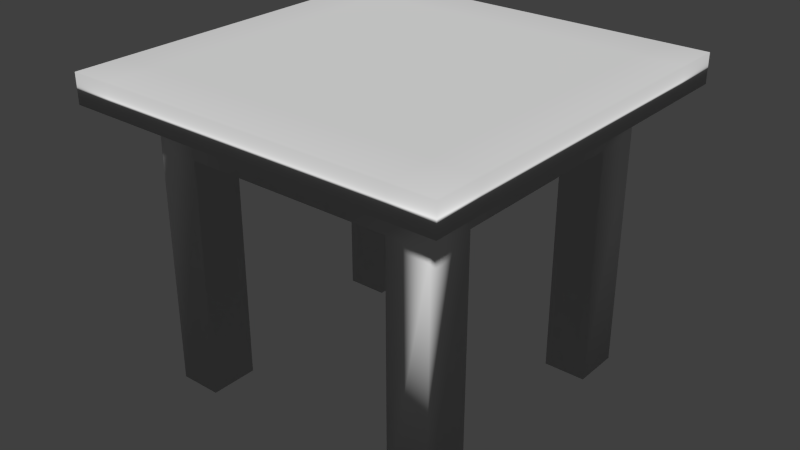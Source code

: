 # Source: table.blend  (saved by Blender 2.75.0; exported with 4.5.12 LTS)
import bpy
from mathutils import Matrix  # noqa: F401  (used for matrix-valued properties, if any)

bpy.ops.wm.read_factory_settings(use_empty=True)
scene = bpy.context.scene
scene.name = 'Scene'

# ---- collections
col_collection_1 = bpy.data.collections.new('Collection 1'); scene.collection.children.link(col_collection_1)

# ---- world
world_world = bpy.data.worlds.new('World'); scene.world = world_world
world_world.color = (0.05088, 0.05088, 0.05088)
world_world.use_sun_shadow = False
world_world.sun_shadow_jitter_overblur = 0.0
world_world.cycles.sampling_method = 'MANUAL'
world_world.cycles.sample_map_resolution = 256

# ---- meshes
me_cube_001 = bpy.data.meshes.new('Cube.001')
me_cube_001.from_pydata([(-1.0, -1.0, -1.0), (-1.0, -1.0, 1.0), (-1.0, 1.0, -1.0), (-1.0, 1.0, 1.0), (1.0, -1.0, -1.0), (1.0, -1.0, 1.0), (1.0, 1.0, -1.0), (1.0, 1.0, 1.0), (-1.0, -0.75, 1.0), (-1.0, -0.5, 1.0), (-1.0, -0.25, 1.0), (-1.0, 0.0, 1.0), (-1.0, 0.25, 1.0), (-1.0, 0.5, 1.0), (-1.0, 0.75, 1.0), (-1.0, 0.75, -1.0), (-1.0, 0.5, -1.0), (-1.0, 0.25, -1.0), (-1.0, 0.0, -1.0), (-1.0, -0.25, -1.0), (-1.0, -0.5, -1.0), (-1.0, -0.75, -1.0), (1.0, 0.75, 1.0), (1.0, 0.5, 1.0), (1.0, 0.25, 1.0), (1.0, 0.0, 1.0), (1.0, -0.25, 1.0), (1.0, -0.5, 1.0), (1.0, -0.75, 1.0), (1.0, -0.75, -1.0), (1.0, -0.5, -1.0), (1.0, -0.25, -1.0), (1.0, 0.0, -1.0), (1.0, 0.25, -1.0), (1.0, 0.5, -1.0), (1.0, 0.75, -1.0), (-0.7778, 1.0, 1.0), (-0.5556, 1.0, 1.0), (-0.3333, 1.0, 1.0), (-0.1111, 1.0, 1.0), (0.1111, 1.0, 1.0), (0.3333, 1.0, 1.0), (0.5556, 1.0, 1.0), (0.7778, 1.0, 1.0), (0.7778, 1.0, -1.0), (0.5556, 1.0, -1.0), (0.3333, 1.0, -1.0), (0.1111, 1.0, -1.0), (-0.1111, 1.0, -1.0), (-0.3333, 1.0, -1.0), (-0.5556, 1.0, -1.0), (-0.7778, 1.0, -1.0), (0.7778, -1.0, 1.0), (0.5556, -1.0, 1.0), (0.3333, -1.0, 1.0), (0.1111, -1.0, 1.0), (-0.1111, -1.0, 1.0), (-0.3333, -1.0, 1.0), (-0.5556, -1.0, 1.0), (-0.7778, -1.0, 1.0), (-0.7778, -1.0, -1.0), (-0.5556, -1.0, -1.0), (-0.3333, -1.0, -1.0), (-0.1111, -1.0, -1.0), (0.1111, -1.0, -1.0), (0.3333, -1.0, -1.0), (0.5556, -1.0, -1.0), (0.7778, -1.0, -1.0), (0.7778, -0.75, 1.0), (0.5556, -0.75, 1.0), (0.3333, -0.75, 1.0), (0.1111, -0.75, 1.0), (-0.1111, -0.75, 1.0), (-0.3333, -0.75, 1.0), (-0.5556, -0.75, 1.0), (-0.7778, -0.75, 1.0), (0.7778, -0.5, 1.0), (0.5556, -0.5, 1.0), (0.3333, -0.5, 1.0), (0.1111, -0.5, 1.0), (-0.1111, -0.5, 1.0), (-0.3333, -0.5, 1.0), (-0.5556, -0.5, 1.0), (-0.7778, -0.5, 1.0), (0.7778, -0.25, 1.0), (0.5556, -0.25, 1.0), (0.3333, -0.25, 1.0), (0.1111, -0.25, 1.0), (-0.1111, -0.25, 1.0), (-0.3333, -0.25, 1.0), (-0.5556, -0.25, 1.0), (-0.7778, -0.25, 1.0), (0.7778, 0.0, 1.0), (0.5556, 0.0, 1.0), (0.3333, 0.0, 1.0), (0.1111, 0.0, 1.0), (-0.1111, 0.0, 1.0), (-0.3333, 0.0, 1.0), (-0.5556, 0.0, 1.0), (-0.7778, 0.0, 1.0), (0.7778, 0.25, 1.0), (0.5556, 0.25, 1.0), (0.3333, 0.25, 1.0), (0.1111, 0.25, 1.0), (-0.1111, 0.25, 1.0), (-0.3333, 0.25, 1.0), (-0.5556, 0.25, 1.0), (-0.7778, 0.25, 1.0), (0.7778, 0.5, 1.0), (0.5556, 0.5, 1.0), (0.3333, 0.5, 1.0), (0.1111, 0.5, 1.0), (-0.1111, 0.5, 1.0), (-0.3333, 0.5, 1.0), (-0.5556, 0.5, 1.0), (-0.7778, 0.5, 1.0), (0.7778, 0.75, 1.0), (0.5556, 0.75, 1.0), (0.3333, 0.75, 1.0), (0.1111, 0.75, 1.0), (-0.1111, 0.75, 1.0), (-0.3333, 0.75, 1.0), (-0.5556, 0.75, 1.0), (-0.7778, 0.75, 1.0), (-0.7778, -0.75, -1.0), (-0.5556, -0.75, -1.0), (-0.3333, -0.75, -1.0), (-0.1111, -0.75, -1.0), (0.1111, -0.75, -1.0), (0.3333, -0.75, -1.0), (0.5556, -0.75, -1.0), (0.7778, -0.75, -1.0), (-0.7778, -0.5, -1.0), (-0.5556, -0.5, -1.0), (-0.3333, -0.5, -1.0), (-0.1111, -0.5, -1.0), (0.1111, -0.5, -1.0), (0.3333, -0.5, -1.0), (0.5556, -0.5, -1.0), (0.7778, -0.5, -1.0), (-0.7778, -0.25, -1.0), (-0.5556, -0.25, -1.0), (-0.3333, -0.25, -1.0), (-0.1111, -0.25, -1.0), (0.1111, -0.25, -1.0), (0.3333, -0.25, -1.0), (0.5556, -0.25, -1.0), (0.7778, -0.25, -1.0), (-0.7778, 0.0, -1.0), (-0.5556, 0.0, -1.0), (-0.3333, 0.0, -1.0), (-0.1111, 0.0, -1.0), (0.1111, 0.0, -1.0), (0.3333, 0.0, -1.0), (0.5556, 0.0, -1.0), (0.7778, 0.0, -1.0), (-0.7778, 0.25, -1.0), (-0.5556, 0.25, -1.0), (-0.3333, 0.25, -1.0), (-0.1111, 0.25, -1.0), (0.1111, 0.25, -1.0), (0.3333, 0.25, -1.0), (0.5556, 0.25, -1.0), (0.7778, 0.25, -1.0), (-0.7778, 0.5, -1.0), (-0.5556, 0.5, -1.0), (-0.3333, 0.5, -1.0), (-0.1111, 0.5, -1.0), (0.1111, 0.5, -1.0), (0.3333, 0.5, -1.0), (0.5556, 0.5, -1.0), (0.7778, 0.5, -1.0), (-0.7778, 0.75, -1.0), (-0.5556, 0.75, -1.0), (-0.3333, 0.75, -1.0), (-0.1111, 0.75, -1.0), (0.1111, 0.75, -1.0), (0.3333, 0.75, -1.0), (0.5556, 0.75, -1.0), (0.7778, 0.75, -1.0), (-0.7778, -0.75, -3.997), (-0.5556, -0.75, -3.997), (-0.3333, -0.75, -3.997), (-0.1111, -0.75, -3.997), (0.1111, -0.75, -3.997), (0.3333, -0.75, -3.997), (0.5556, -0.75, -3.997), (0.7778, -0.75, -3.997), (-0.7778, -0.5, -3.997), (-0.5556, -0.5, -3.997), (-0.3333, -0.5, -3.997), (-0.1111, -0.5, -3.997), (0.1111, -0.5, -3.997), (0.3333, -0.5, -3.997), (0.5556, -0.5, -3.997), (0.7778, -0.5, -3.997), (-0.7778, -0.25, -3.997), (-0.5556, -0.25, -3.997), (0.5556, -0.25, -3.997), (0.7778, -0.25, -3.997), (-0.7778, 0.0, -3.997), (-0.5556, 0.0, -3.997), (0.5556, 0.0, -3.997), (0.7778, 0.0, -3.997), (-0.7778, 0.25, -3.997), (-0.5556, 0.25, -3.997), (0.5556, 0.25, -3.997), (0.7778, 0.25, -3.997), (-0.7778, 0.5, -3.997), (-0.5556, 0.5, -3.997), (-0.3333, 0.5, -3.997), (-0.1111, 0.5, -3.997), (0.1111, 0.5, -3.997), (0.3333, 0.5, -3.997), (0.5556, 0.5, -3.997), (0.7778, 0.5, -3.997), (-0.7778, 0.75, -3.997), (-0.5556, 0.75, -3.997), (-0.3333, 0.75, -3.997), (-0.1111, 0.75, -3.997), (0.1111, 0.75, -3.997), (0.3333, 0.75, -3.997), (0.5556, 0.75, -3.997), (0.7778, 0.75, -3.997), (-0.7778, -0.75, -20.38), (-0.5556, -0.75, -20.38), (0.5556, -0.75, -20.38), (0.7778, -0.75, -20.38), (-0.7778, -0.5, -20.38), (-0.5556, -0.5, -20.38), (0.5556, -0.5, -20.38), (0.7778, -0.5, -20.38), (-0.7778, 0.5, -20.38), (-0.5556, 0.5, -20.38), (0.5556, 0.5, -20.38), (0.7778, 0.5, -20.38), (-0.7778, 0.75, -20.38), (-0.5556, 0.75, -20.38), (0.5556, 0.75, -20.38), (0.7778, 0.75, -20.38)], [], [(14, 3, 2, 15), (43, 7, 6, 44), (28, 5, 4, 29), (59, 1, 0, 60), (179, 44, 6, 35), (123, 36, 3, 14), (59, 75, 8, 1), (75, 83, 9, 8), (83, 91, 10, 9), (91, 99, 11, 10), (99, 107, 12, 11), (107, 115, 13, 12), (115, 123, 14, 13), (67, 131, 29, 4), (131, 139, 30, 29), (139, 147, 31, 30), (147, 155, 32, 31), (155, 163, 33, 32), (163, 171, 34, 33), (171, 179, 35, 34), (7, 22, 35, 6), (22, 23, 34, 35), (23, 24, 33, 34), (24, 25, 32, 33), (25, 26, 31, 32), (26, 27, 30, 31), (27, 28, 29, 30), (1, 8, 21, 0), (8, 9, 20, 21), (9, 10, 19, 20), (10, 11, 18, 19), (11, 12, 17, 18), (12, 13, 16, 17), (13, 14, 15, 16), (16, 15, 172, 164), (139, 131, 187, 195), (172, 173, 217, 216), (141, 133, 189, 197), (132, 140, 196, 188), (131, 130, 186, 187), (155, 147, 199, 203), (130, 129, 185, 186), (17, 16, 164, 156), (157, 149, 201, 205), (157, 165, 166, 158), (158, 166, 167, 159), (159, 167, 168, 160), (160, 168, 169, 161), (161, 169, 170, 162), (170, 169, 213, 214), (18, 17, 156, 148), (146, 154, 202, 198), (149, 157, 158, 150), (150, 158, 159, 151), (151, 159, 160, 152), (152, 160, 161, 153), (153, 161, 162, 154), (129, 128, 184, 185), (19, 18, 148, 140), (148, 156, 204, 200), (141, 149, 150, 142), (142, 150, 151, 143), (143, 151, 152, 144), (144, 152, 153, 145), (145, 153, 154, 146), (169, 168, 212, 213), (20, 19, 140, 132), (128, 127, 183, 184), (133, 141, 142, 134), (134, 142, 143, 135), (135, 143, 144, 136), (136, 144, 145, 137), (137, 145, 146, 138), (171, 163, 207, 215), (21, 20, 132, 124), (168, 167, 211, 212), (127, 126, 182, 183), (162, 170, 214, 206), (167, 166, 210, 211), (164, 172, 216, 208), (124, 132, 188, 180), (126, 125, 181, 182), (0, 21, 124, 60), (60, 124, 125, 61), (61, 125, 126, 62), (62, 126, 127, 63), (63, 127, 128, 64), (64, 128, 129, 65), (65, 129, 130, 66), (66, 130, 131, 67), (23, 22, 116, 108), (108, 116, 117, 109), (109, 117, 118, 110), (110, 118, 119, 111), (111, 119, 120, 112), (112, 120, 121, 113), (113, 121, 122, 114), (114, 122, 123, 115), (24, 23, 108, 100), (100, 108, 109, 101), (101, 109, 110, 102), (102, 110, 111, 103), (103, 111, 112, 104), (104, 112, 113, 105), (105, 113, 114, 106), (106, 114, 115, 107), (25, 24, 100, 92), (92, 100, 101, 93), (93, 101, 102, 94), (94, 102, 103, 95), (95, 103, 104, 96), (96, 104, 105, 97), (97, 105, 106, 98), (98, 106, 107, 99), (26, 25, 92, 84), (84, 92, 93, 85), (85, 93, 94, 86), (86, 94, 95, 87), (87, 95, 96, 88), (88, 96, 97, 89), (89, 97, 98, 90), (90, 98, 99, 91), (27, 26, 84, 76), (76, 84, 85, 77), (77, 85, 86, 78), (78, 86, 87, 79), (79, 87, 88, 80), (80, 88, 89, 81), (81, 89, 90, 82), (82, 90, 91, 83), (28, 27, 76, 68), (68, 76, 77, 69), (69, 77, 78, 70), (70, 78, 79, 71), (71, 79, 80, 72), (72, 80, 81, 73), (73, 81, 82, 74), (74, 82, 83, 75), (5, 28, 68, 52), (52, 68, 69, 53), (53, 69, 70, 54), (54, 70, 71, 55), (55, 71, 72, 56), (56, 72, 73, 57), (57, 73, 74, 58), (58, 74, 75, 59), (22, 7, 43, 116), (116, 43, 42, 117), (117, 42, 41, 118), (118, 41, 40, 119), (119, 40, 39, 120), (120, 39, 38, 121), (121, 38, 37, 122), (122, 37, 36, 123), (15, 2, 51, 172), (172, 51, 50, 173), (173, 50, 49, 174), (174, 49, 48, 175), (175, 48, 47, 176), (176, 47, 46, 177), (177, 46, 45, 178), (178, 45, 44, 179), (5, 52, 67, 4), (52, 53, 66, 67), (53, 54, 65, 66), (54, 55, 64, 65), (55, 56, 63, 64), (56, 57, 62, 63), (57, 58, 61, 62), (58, 59, 60, 61), (3, 36, 51, 2), (36, 37, 50, 51), (37, 38, 49, 50), (38, 39, 48, 49), (39, 40, 47, 48), (40, 41, 46, 47), (41, 42, 45, 46), (42, 43, 44, 45), (223, 215, 235, 239), (209, 217, 218, 210), (210, 218, 219, 211), (211, 219, 220, 212), (212, 220, 221, 213), (213, 221, 222, 214), (215, 214, 234, 235), (204, 208, 209, 205), (206, 214, 215, 207), (200, 204, 205, 201), (202, 206, 207, 203), (196, 200, 201, 197), (198, 202, 203, 199), (188, 196, 197, 189), (194, 198, 199, 195), (222, 223, 239, 238), (181, 189, 190, 182), (182, 190, 191, 183), (183, 191, 192, 184), (184, 192, 193, 185), (185, 193, 194, 186), (214, 222, 238, 234), (179, 171, 215, 223), (173, 174, 218, 217), (133, 134, 190, 189), (156, 164, 208, 204), (174, 175, 219, 218), (154, 162, 206, 202), (134, 135, 191, 190), (165, 157, 205, 209), (175, 176, 220, 219), (163, 155, 203, 207), (135, 136, 192, 191), (176, 177, 221, 220), (140, 148, 200, 196), (136, 137, 193, 192), (138, 146, 198, 194), (177, 178, 222, 221), (149, 141, 197, 201), (137, 138, 194, 193), (125, 124, 180, 181), (147, 139, 195, 199), (178, 179, 223, 222), (166, 165, 209, 210), (232, 236, 237, 233), (234, 238, 239, 235), (224, 228, 229, 225), (226, 230, 231, 227), (208, 216, 236, 232), (186, 194, 230, 226), (216, 217, 237, 236), (209, 208, 232, 233), (217, 209, 233, 237), (194, 195, 231, 230), (195, 187, 227, 231), (187, 186, 226, 227), (180, 188, 228, 224), (188, 189, 229, 228), (189, 181, 225, 229), (181, 180, 224, 225)])
me_cube_001.polygons.foreach_set('use_smooth', [True] * 238)
me_cube_001.use_remesh_preserve_volume = False
me_cube_001.use_remesh_preserve_attributes = False
me_cube_001.use_mirror_vertex_groups = False
me_cube_001.update()

# ---- objects
ob_cube_001 = bpy.data.objects.new('Cube.001', me_cube_001)

# ---- transforms, parenting, visibility, modifiers, constraints
ob_cube_001.location = (0.0, 0.0, 0.0)
ob_cube_001.scale = (1.953, 1.968, 0.1492)
ob_cube_001.lineart.crease_threshold = 0.0

# ---- collection membership
col_collection_1.objects.link(ob_cube_001)

# ---- scene / render settings (as saved in the file)
scene.frame_start = 1; scene.frame_end = 250; scene.frame_set(1)
scene.render.engine = 'BLENDER_EEVEE_NEXT'
scene.render.resolution_percentage = 50
scene.render.dither_intensity = 0.0
scene.cycles.use_denoising = False
scene.cycles.samples = 10
scene.cycles.sampling_pattern = 'TABULATED_SOBOL'
scene.cycles.light_sampling_threshold = 0.0
scene.cycles.use_adaptive_sampling = False
scene.cycles.use_light_tree = False
scene.cycles.blur_glossy = 0.0
scene.cycles.pixel_filter_type = 'GAUSSIAN'
scene.cycles.sample_clamp_indirect = 0.0
scene.view_settings.view_transform = 'Standard'
bpy.context.view_layer.update()

# ---- added for rendering (the .blend has no active camera and no usable light): camera, sun
cam_auto = bpy.data.cameras.new('AutoCamera')
cam_auto.lens = 50.0
cam_auto.sensor_width = 36.0
cam_auto.clip_end = 1000.0
ob_auto_camera = bpy.data.objects.new('AutoCamera', cam_auto)
scene.collection.objects.link(ob_auto_camera)
ob_auto_camera.location = (5.91934, -7.10321, 3.28995)
ob_auto_camera.rotation_euler = (1.09748, -7.21219e-08, 0.694738)
scene.camera = ob_auto_camera
light_auto_sun = bpy.data.lights.new('AutoSun', 'SUN')
light_auto_sun.energy = 3.0
light_auto_sun.angle = 0.0523599
ob_auto_sun = bpy.data.objects.new('AutoSun', light_auto_sun)
scene.collection.objects.link(ob_auto_sun)
ob_auto_sun.rotation_euler = (0.872665, 0.174533, 0.523599)
bpy.context.view_layer.update()
